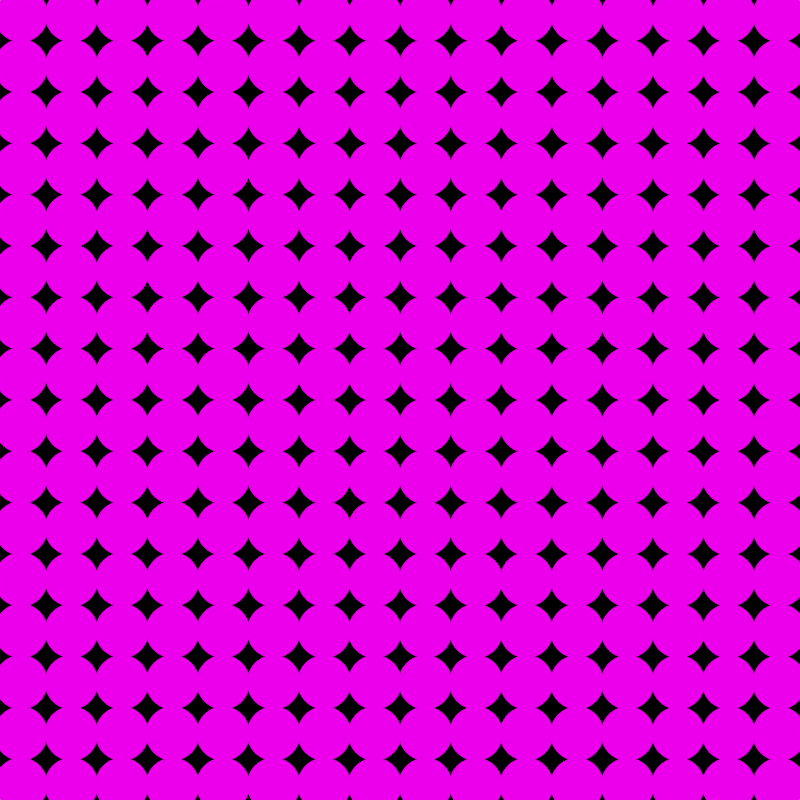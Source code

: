 # Source: UV.blend  (saved by Blender 3.6.11; exported with 4.5.12 LTS)
import bpy
from mathutils import Matrix  # noqa: F401  (used for matrix-valued properties, if any)

bpy.ops.wm.read_factory_settings(use_empty=True)
scene = bpy.context.scene
scene.name = 'Scene'

# ---- collections
col_collection = bpy.data.collections.new('Collection'); scene.collection.children.link(col_collection)

# ---- images (referenced by path relative to the original .blend; pixels are not part of the script)
import os
ASSET_DIR = os.environ.get("B2B_ASSET_DIR", "")  # directory of the original .blend (textures are referenced by path, not embedded)
HERE = os.path.dirname(os.path.abspath(__file__))  # packed textures are extracted next to this script under _unpacked/

def load_image(name, relpath, width, height, colorspace="sRGB"):
    """Load a texture the original file referenced (path relative to the .blend, or extracted next to this script)."""
    p = next((c for c in (os.path.join(HERE, relpath), os.path.join(ASSET_DIR, relpath)) if relpath and os.path.exists(c)), "")
    if p:
        img = bpy.data.images.load(p, check_existing=True)
        img.name = name
    else:  # same state as the original file: an image datablock whose file is absent (Cycles renders it pink)
        img = bpy.data.images.new(name, width, height)
        img.source = "FILE"
        img.filepath = "//" + (relpath or name)
    img.colorspace_settings.name = colorspace
    return img
img_qq__20220609125024_png = load_image('QQ截图20220609125024.png', 'QQ截图20220609125024.png', 1024, 1024, 'sRGB')

# ---- materials (node trees are filled in below, after node groups)
mat_material_001 = bpy.data.materials.new('Material.001')
mat_material_001.use_transparent_shadow = False

# ---- node groups
ng_x = bpy.data.node_groups.new('极坐标', 'ShaderNodeTree')
_s = ng_x.interface.new_socket(name='UV', in_out='OUTPUT', socket_type='NodeSocketVector')
_s = ng_x.interface.new_socket(name='UV', in_out='INPUT', socket_type='NodeSocketVector')
_s.default_value = (2.0, 2.0, 2.0)
_s.min_value = -1e+04
_s.max_value = 1e+04
_s = ng_x.interface.new_socket(name='rotation', in_out='INPUT', socket_type='NodeSocketFloat')
_s.min_value = -1e+04
_s.max_value = 1e+04
_s = ng_x.interface.new_socket(name='Factor', in_out='INPUT', socket_type='NodeSocketFloat')
_s.subtype = 'FACTOR'
_s.min_value = 0.0
_s.max_value = 1.0
_N = ng_x.nodes; _L = ng_x.links
n0 = _N.new('NodeGroupOutput'); n0.name = 'Group Output'; n0.location = (1288, 34)
n1 = _N.new('ShaderNodeMix'); n1.name = 'Mix'; n1.location = (1068, 63)
n1.data_type = 'VECTOR'
n2 = _N.new('NodeGroupInput'); n2.name = 'Group Input'; n2.location = (-856, 0)
n3 = _N.new('ShaderNodeMath'); n3.name = 'Math'; n3.location = (29, -34)
n3.operation = 'ARCTAN2'
n4 = _N.new('ShaderNodeVectorMath'); n4.name = 'Vector Math.002'; n4.location = (-177, 219)
n4.operation = 'DISTANCE'
n5 = _N.new('ShaderNodeSeparateXYZ'); n5.name = 'Separate XYZ'; n5.location = (-201, -102)
n6 = _N.new('ShaderNodeMath'); n6.name = 'Math.002'; n6.location = (437, -17)
n7 = _N.new('ShaderNodeCombineXYZ'); n7.name = 'Combine XYZ'; n7.location = (848, 54)
n8 = _N.new('ShaderNodeMath'); n8.name = 'Math.003'; n8.location = (657, -15)
n9 = _N.new('ShaderNodeVectorMath'); n9.name = 'Vector Math.001'; n9.location = (-428, 45)
n9.inputs[1].default_value = (-1.0, -1.0, -1.0)
n10 = _N.new('ShaderNodeVectorMath'); n10.name = 'Vector Math'; n10.location = (-634, 59)
n10.operation = 'MULTIPLY'
n10.inputs[1].default_value = (2.0, 2.0, 2.0)
n11 = _N.new('ShaderNodeMath'); n11.name = 'Math.001'; n11.location = (235, 43)
n11.operation = 'DIVIDE'
n11.inputs[1].default_value = 6.283
_L.new(n9.outputs[0], n5.inputs[0])
_L.new(n10.outputs[0], n9.inputs[0])
_L.new(n3.outputs[0], n11.inputs[0])
_L.new(n11.outputs[0], n6.inputs[0])
_L.new(n2.outputs[0], n10.inputs[0])
_L.new(n9.outputs[0], n4.inputs[0])
_L.new(n1.outputs[1], n0.inputs[0])
_L.new(n6.outputs[0], n8.inputs[0])
_L.new(n2.outputs[1], n8.inputs[1])
_L.new(n7.outputs[0], n1.inputs[4])
_L.new(n2.outputs[0], n1.inputs[5])
_L.new(n5.outputs[1], n3.inputs[0])
_L.new(n5.outputs[0], n3.inputs[1])
_L.new(n2.outputs[2], n1.inputs[0])
_L.new(n4.outputs[1], n7.inputs[0])
_L.new(n8.outputs[0], n7.inputs[1])
n0.is_active_output = True
ng_x_1 = bpy.data.node_groups.new('马赛克', 'ShaderNodeTree')
_s = ng_x_1.interface.new_socket(name='Vector', in_out='OUTPUT', socket_type='NodeSocketVector')
_s = ng_x_1.interface.new_socket(name='圆', in_out='OUTPUT', socket_type='NodeSocketFloat')
_s = ng_x_1.interface.new_socket(name='UV', in_out='INPUT', socket_type='NodeSocketVector')
_s.min_value = -1e+04
_s.max_value = 1e+04
_s = ng_x_1.interface.new_socket(name='像素', in_out='INPUT', socket_type='NodeSocketFloat')
_s.default_value = 10.0
_s.min_value = 0.0
_s = ng_x_1.interface.new_socket(name='圆大小', in_out='INPUT', socket_type='NodeSocketFloat')
_s.default_value = 0.2
_s.min_value = 0.0
_s.max_value = 1.0
_s = ng_x_1.interface.new_socket(name='亮度', in_out='INPUT', socket_type='NodeSocketFloat')
_s.default_value = 1.0
_s.min_value = 0.0
_s.max_value = 1e+04
_N = ng_x_1.nodes; _L = ng_x_1.links
n0 = _N.new('ShaderNodeMath'); n0.name = 'Math.001'; n0.location = (678, 43)
n0.operation = 'DIVIDE'
n1 = _N.new('ShaderNodeMath'); n1.name = 'Math'; n1.location = (446, 51)
n1.operation = 'FLOOR'
n2 = _N.new('ShaderNodeMath'); n2.name = 'Math.003'; n2.location = (452, -135)
n2.operation = 'FLOOR'
n3 = _N.new('NodeReroute'); n3.name = 'Reroute'; n3.location = (608, -303)
n3.width = 16
n3.socket_idname = 'NodeSocketFloat'
n4 = _N.new('NodeReroute'); n4.name = 'Reroute.001'; n4.location = (43, -309)
n4.width = 16
n4.socket_idname = 'NodeSocketFloat'
n5 = _N.new('ShaderNodeMath'); n5.name = 'Math.002'; n5.location = (683, -170)
n5.operation = 'DIVIDE'
n6 = _N.new('ShaderNodeSeparateXYZ'); n6.name = 'Separate XYZ'; n6.location = (259, 28)
n7 = _N.new('ShaderNodeMath'); n7.name = 'Math.004'; n7.location = (657, -384)
n7.operation = 'SUBTRACT'
n8 = _N.new('ShaderNodeMath'); n8.name = 'Math.007'; n8.location = (835, -577)
n8.operation = 'MULTIPLY'
n9 = _N.new('ShaderNodeMath'); n9.name = 'Math.005'; n9.location = (833, -391)
n9.operation = 'MULTIPLY'
n10 = _N.new('ShaderNodeMath'); n10.name = 'Math.008'; n10.location = (1063, -437)
n11 = _N.new('ShaderNodeSeparateXYZ'); n11.name = 'Separate XYZ.001'; n11.location = (457, -389)
n12 = _N.new('ShaderNodeVectorMath'); n12.name = 'Vector Math'; n12.location = (38, 21)
n12.operation = 'MULTIPLY'
n13 = _N.new('ShaderNodeVectorMath'); n13.name = 'Vector Math.001'; n13.location = (17, -356)
n13.operation = 'MODULO'
n14 = _N.new('ShaderNodeVectorMath'); n14.name = 'Vector Math.002'; n14.location = (237, -369)
n14.operation = 'MULTIPLY'
n15 = _N.new('ShaderNodeMath'); n15.name = 'Math.006'; n15.location = (660, -570)
n15.operation = 'SUBTRACT'
n16 = _N.new('ShaderNodeMath'); n16.name = 'Math.010'; n16.location = (-286, -363)
n16.operation = 'DIVIDE'
n16.inputs[0].default_value = 1.0
n17 = _N.new('ShaderNodeCombineXYZ'); n17.name = 'Combine XYZ'; n17.location = (902, -81)
n18 = _N.new('ShaderNodeMath'); n18.name = 'Math.009'; n18.location = (1239, -431)
n18.operation = 'LESS_THAN'
n19 = _N.new('NodeGroupInput'); n19.name = 'Group Input'; n19.location = (-485, -113)
n20 = _N.new('NodeGroupOutput'); n20.name = 'Group Output'; n20.location = (1631, -231)
n20.width = 110
n21 = _N.new('ShaderNodeMath'); n21.name = 'Math.011'; n21.location = (1421, -299)
n21.operation = 'MULTIPLY'
n22 = _N.new('NodeGroupInput'); n22.name = 'Group Input.001'; n22.location = (1058, -269)
_L.new(n19.outputs[1], n12.inputs[1])
_L.new(n12.outputs[0], n6.inputs[0])
_L.new(n6.outputs[0], n1.inputs[0])
_L.new(n1.outputs[0], n0.inputs[0])
_L.new(n3.outputs[0], n0.inputs[1])
_L.new(n2.outputs[0], n5.inputs[0])
_L.new(n6.outputs[1], n2.inputs[0])
_L.new(n4.outputs[0], n3.inputs[0])
_L.new(n3.outputs[0], n5.inputs[1])
_L.new(n19.outputs[1], n4.inputs[0])
_L.new(n0.outputs[0], n17.inputs[0])
_L.new(n5.outputs[0], n17.inputs[1])
_L.new(n17.outputs[0], n20.inputs[0])
_L.new(n19.outputs[0], n12.inputs[0])
_L.new(n14.outputs[0], n11.inputs[0])
_L.new(n11.outputs[0], n7.inputs[0])
_L.new(n7.outputs[0], n9.inputs[0])
_L.new(n7.outputs[0], n9.inputs[1])
_L.new(n15.outputs[0], n8.inputs[0])
_L.new(n15.outputs[0], n8.inputs[1])
_L.new(n11.outputs[1], n15.inputs[0])
_L.new(n9.outputs[0], n10.inputs[0])
_L.new(n8.outputs[0], n10.inputs[1])
_L.new(n10.outputs[0], n18.inputs[0])
_L.new(n19.outputs[0], n13.inputs[0])
_L.new(n13.outputs[0], n14.inputs[0])
_L.new(n19.outputs[1], n16.inputs[1])
_L.new(n16.outputs[0], n13.inputs[1])
_L.new(n19.outputs[1], n14.inputs[1])
_L.new(n22.outputs[2], n18.inputs[1])
_L.new(n22.outputs[3], n21.inputs[1])
_L.new(n18.outputs[0], n21.inputs[0])
_L.new(n21.outputs[0], n20.inputs[1])
n20.is_active_output = True

# ---- material node trees
mat_material_001.use_nodes = True; mat_material_001.node_tree.nodes.clear()
_N = mat_material_001.node_tree.nodes; _L = mat_material_001.node_tree.links
n0 = _N.new('ShaderNodeOutputMaterial'); n0.name = 'Material Output'; n0.location = (1005, 302)
n1 = _N.new('ShaderNodeMapping'); n1.name = 'Mapping'; n1.location = (-45, 225)
n2 = _N.new('ShaderNodeGroup'); n2.name = 'Group'; n2.location = (175, -121)
n2.node_tree = ng_x
n2.inputs[1].default_value = 0.0
n2.inputs[2].default_value = 0.0
n3 = _N.new('ShaderNodeTexCoord'); n3.name = 'Texture Coordinate'; n3.location = (-225, 225)
n4 = _N.new('ShaderNodeTexChecker'); n4.name = 'Checker Texture'; n4.location = (546, -68)
n4.inputs[2].default_value = (0.1026, 0.1166, 0.2, 1.0)
n4.inputs[3].default_value = 8.0
n5 = _N.new('ShaderNodeGroup'); n5.name = 'Group.001'; n5.location = (191, 192)
n5.node_tree = ng_x_1
n5.inputs[1].default_value = 16.0
n5.inputs[2].default_value = 0.27
n5.inputs[3].default_value = 2.9
n6 = _N.new('ShaderNodeTexImage'); n6.name = 'Image Texture.001'; n6.location = (413, 364)
n6.image = img_qq__20220609125024_png
n6.interpolation = 'Closest'
n7 = _N.new('ShaderNodeEmission'); n7.name = 'Emission'; n7.location = (766, 173)
_L.new(n1.outputs[0], n5.inputs[0])
_L.new(n6.outputs[0], n7.inputs[0])
_L.new(n5.outputs[1], n7.inputs[1])
_L.new(n1.outputs[0], n2.inputs[0])
_L.new(n3.outputs[2], n1.inputs[0])
_L.new(n5.outputs[0], n6.inputs[0])
_L.new(n5.outputs[0], n4.inputs[0])
_L.new(n7.outputs[0], n0.inputs[0])
n0.is_active_output = True

# ---- world
world_world = bpy.data.worlds.new('World'); scene.world = world_world
world_world.use_nodes = True; world_world.node_tree.nodes.clear()
_N = world_world.node_tree.nodes; _L = world_world.node_tree.links
n0 = _N.new('ShaderNodeOutputWorld'); n0.name = 'World Output'; n0.location = (300, 300)
n1 = _N.new('ShaderNodeBackground'); n1.name = 'Background'; n1.location = (10, 300)
n1.inputs[0].default_value = (0.05088, 0.05088, 0.05088, 1.0)
_L.new(n1.outputs[0], n0.inputs[0])
n0.is_active_output = True
world_world.color = (0.05088, 0.05088, 0.05088)
world_world.use_sun_shadow = False
world_world.sun_shadow_jitter_overblur = 0.0

# ---- cameras
cam_camera = bpy.data.cameras.new('Camera')
cam_camera.clip_end = 100.0
cam_camera.ortho_scale = 7.314

# ---- lights
light_light = bpy.data.lights.new('Light', 'POINT')
light_light.transmission_factor = 0.0
light_light.energy = 1000.0
light_light.shadow_soft_size = 0.1
light_light.shadow_maximum_resolution = 0.002
light_light.use_absolute_resolution = True

# ---- meshes
me_plane = bpy.data.meshes.new('Plane')
me_plane.from_pydata([(-1.0, -1.0, 0.0), (1.0, -1.0, 0.0), (-1.0, 1.0, 0.0), (1.0, 1.0, 0.0)], [], [(0, 1, 3, 2)])
_uv = me_plane.uv_layers.new(name='UVMap')
_uv.uv.foreach_set('vector', [-0.0003709, 0.9927, -0.0003704, 0.007266, 1.0, 0.007266, 1.0, 0.9927])
me_plane.materials.append(mat_material_001)
me_plane.update()

# ---- objects
ob_light = bpy.data.objects.new('Light', light_light)
ob_camera = bpy.data.objects.new('Camera', cam_camera)
ob_plane = bpy.data.objects.new('Plane', me_plane)

# ---- transforms, parenting, visibility, modifiers, constraints
ob_light.location = (4.076, 1.005, 5.904)
ob_light.rotation_euler = (0.6503, 0.05522, 1.866)
ob_light.lock_rotations_4d = False
ob_light.empty_display_type = 'ARROWS'
ob_light.color = (0.0, 0.0, 0.0, 0.0)
ob_light.lineart.crease_threshold = 0.0
ob_camera.location = (0.0, 0.0, 3.419)
ob_camera.lock_rotations_4d = False
ob_camera.empty_display_type = 'ARROWS'
ob_camera.color = (0.0, 0.0, 0.0, 0.0)
ob_camera.display_type = 'WIRE'
ob_camera.lineart.crease_threshold = 0.0
ob_plane.location = (0.0, 0.0, 0.0)
ob_plane.rotation_euler = (0.0, -0.0, -1.571)
ob_plane.scale = (1.245, 1.245, 1.245)

# ---- collection membership
col_collection.objects.link(ob_light)
col_collection.objects.link(ob_camera)
col_collection.objects.link(ob_plane)

# ---- scene / render settings (as saved in the file)
scene.camera = ob_camera
scene.frame_start = 1; scene.frame_end = 250; scene.frame_set(1)
scene.render.engine = 'BLENDER_EEVEE_NEXT'
scene.render.resolution_x = 256
scene.render.resolution_y = 256
scene.cycles.samples = 256
scene.cycles.sampling_pattern = 'TABULATED_SOBOL'
scene.cycles.use_light_tree = False
scene.eevee.use_gtao = True
scene.eevee.use_raytracing = True
scene.view_settings.view_transform = 'Filmic'
bpy.context.view_layer.update()
